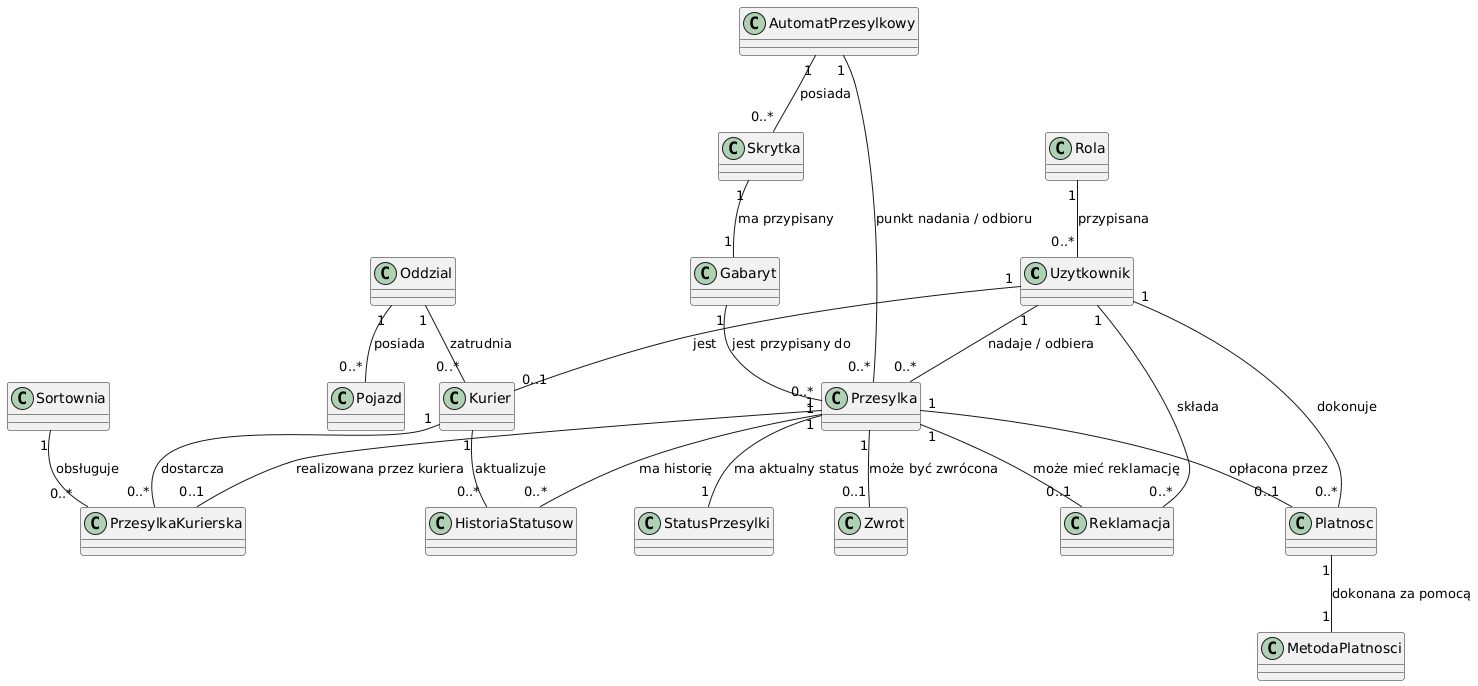

The diagram above was rendered by PlantUML. Its source (embedded in the PNG):
@startuml
skinparam classAttributeIconSize 0

class Uzytkownik {
}

class Rola {
}

class AutomatPrzesylkowy {
}

class Skrytka {
}

class Gabaryt {
}

class Oddzial {
}

class Sortownia {
}

class Pojazd {
}

class Kurier {
}

class Przesylka {
}

class StatusPrzesylki {
}

class HistoriaStatusow {
}

class MetodaPlatnosci {
}

class Platnosc {
}

class Zwrot {
}

class Reklamacja {
}

class PrzesylkaKurierska {
}

' Relacje
Uzytkownik "1" -- "0..*" Przesylka : nadaje / odbiera
Uzytkownik "1" -- "0..*" Platnosc : dokonuje
Uzytkownik "1" -- "0..*" Reklamacja : składa
Uzytkownik "1" -- "0..1" Kurier : jest

Rola "1" -- "0..*" Uzytkownik : przypisana

AutomatPrzesylkowy "1" -- "0..*" Skrytka : posiada
AutomatPrzesylkowy "1" -- "0..*" Przesylka : punkt nadania / odbioru

Skrytka "1" -- "1" Gabaryt : ma przypisany

Gabaryt "1" -- "0..*" Przesylka : jest przypisany do

Oddzial "1" -- "0..*" Kurier : zatrudnia
Oddzial "1" -- "0..*" Pojazd : posiada

Sortownia "1" -- "0..*" PrzesylkaKurierska : obsługuje

Kurier "1" -- "0..*" HistoriaStatusow : aktualizuje
Kurier "1" -- "0..*" PrzesylkaKurierska : dostarcza

Przesylka "1" -- "0..*" HistoriaStatusow : ma historię
Przesylka "1" -- "0..1" Platnosc : opłacona przez
Przesylka "1" -- "0..1" Zwrot : może być zwrócona
Przesylka "1" -- "0..1" Reklamacja : może mieć reklamację
Przesylka "1" -- "0..1" PrzesylkaKurierska : realizowana przez kuriera
Przesylka "1" -- "1" StatusPrzesylki : ma aktualny status

Platnosc "1" -- "1" MetodaPlatnosci : dokonana za pomocą
@enduml